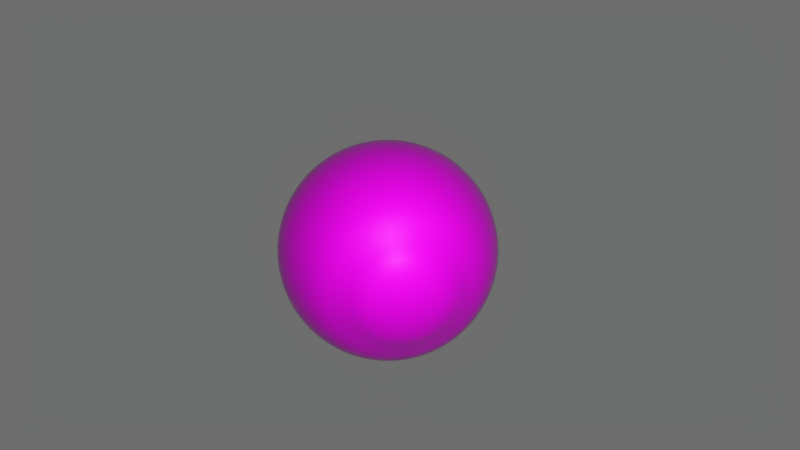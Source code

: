 # Source: eye-photoshopsupply.blend  (saved by Blender 2.79.0; exported with 4.5.12 LTS)
import bpy
from mathutils import Matrix  # noqa: F401  (used for matrix-valued properties, if any)

bpy.ops.wm.read_factory_settings(use_empty=True)
scene = bpy.context.scene
scene.name = 'Scene'

# ---- collections
col_collection_1 = bpy.data.collections.new('Collection 1'); scene.collection.children.link(col_collection_1)

# ---- images (referenced by path relative to the original .blend; pixels are not part of the script)
import os
ASSET_DIR = os.environ.get("B2B_ASSET_DIR", "")  # directory of the original .blend (textures are referenced by path, not embedded)
HERE = os.path.dirname(os.path.abspath(__file__))  # packed textures are extracted next to this script under _unpacked/

def load_image(name, relpath, width, height, colorspace="sRGB"):
    """Load a texture the original file referenced (path relative to the .blend, or extracted next to this script)."""
    p = next((c for c in (os.path.join(HERE, relpath), os.path.join(ASSET_DIR, relpath)) if relpath and os.path.exists(c)), "")
    if p:
        img = bpy.data.images.load(p, check_existing=True)
        img.name = name
    else:  # same state as the original file: an image datablock whose file is absent (Cycles renders it pink)
        img = bpy.data.images.new(name, width, height)
        img.source = "FILE"
        img.filepath = "//" + (relpath or name)
    img.colorspace_settings.name = colorspace
    return img
img_cartoon_eye_texture_free_jpg = load_image('cartoon-eye-texture-free.jpg', 'cartoon-eye-texture-free.jpg', 1024, 1024, 'sRGB')

# ---- materials (node trees are filled in below, after node groups)
mat_material_001 = bpy.data.materials.new('Material.001')
mat_material_001.alpha_threshold = 0.0
mat_material_001.roughness = 0.5

# ---- material node trees
mat_material_001.use_nodes = True; mat_material_001.node_tree.nodes.clear()
_N = mat_material_001.node_tree.nodes; _L = mat_material_001.node_tree.links
n0 = _N.new('ShaderNodeTexImage'); n0.name = 'Image Texture'; n0.location = (-180, 300)
n0.width = 140
n0.image = img_cartoon_eye_texture_free_jpg
n1 = _N.new('ShaderNodeOutputMaterial'); n1.name = 'Material Output'; n1.location = (577, 313)
n2 = _N.new('ShaderNodeBsdfDiffuse'); n2.name = 'Diffuse BSDF'; n2.location = (71, 319)
n3 = _N.new('ShaderNodeFresnel'); n3.name = 'Fresnel'; n3.location = (145, 436)
n3.inputs[0].default_value = 1.25
n4 = _N.new('ShaderNodeBsdfAnisotropic'); n4.name = 'Glossy BSDF'; n4.location = (109, 153)
n4.distribution = 'GGX'
n4.inputs[1].default_value = 0.4472
n5 = _N.new('ShaderNodeMixShader'); n5.name = 'Mix Shader'; n5.location = (366, 275)
_L.new(n0.outputs[0], n2.inputs[0])
_L.new(n3.outputs[0], n5.inputs[0])
_L.new(n2.outputs[0], n5.inputs[1])
_L.new(n4.outputs[0], n5.inputs[2])
_L.new(n5.outputs[0], n1.inputs[0])
n1.is_active_output = True

# ---- world
world_world = bpy.data.worlds.new('World'); scene.world = world_world
world_world.color = (0.05088, 0.05088, 0.05088)
world_world.use_sun_shadow = False
world_world.sun_shadow_jitter_overblur = 0.0
world_world.cycles.sampling_method = 'MANUAL'

# ---- cameras
cam_camera = bpy.data.cameras.new('Camera')
cam_camera.clip_end = 100.0
cam_camera.lens = 35.0
cam_camera.sensor_width = 32.0
cam_camera.sensor_height = 18.0
cam_camera.ortho_scale = 7.314
cam_camera.dof.focus_distance = 0.0

# ---- lights
light_lamp = bpy.data.lights.new('Lamp', 'POINT')
light_lamp.transmission_factor = 0.0
light_lamp.cutoff_distance = 30.0
light_lamp.energy = 100.0
light_lamp.shadow_buffer_clip_start = 1.001
light_lamp.shadow_soft_size = 0.307
light_lamp.shadow_maximum_resolution = 0.006
light_lamp.use_absolute_resolution = True

# ---- meshes
me_sphere = bpy.data.meshes.new('Sphere')
me_sphere.from_pydata([(0.0, 0.1951, 0.9808), (0.0, 0.3827, 0.9239), (-8.543e-06, 0.5029, 0.8243), (0.0, 0.7071, 0.7071), (0.0, 0.8315, 0.5556), (0.0, 0.9239, 0.3827), (0.0, 0.9808, 0.1951), (0.0, 1.0, 7.55e-08), (0.0, 0.9808, -0.1951), (0.0, 0.5556, -0.8315), (0.03806, 0.1913, 0.9808), (0.07466, 0.3753, 0.9239), (0.09813, 0.4932, 0.8243), (0.1379, 0.6935, 0.7071), (0.1622, 0.8155, 0.5556), (0.1802, 0.9061, 0.3827), (0.1913, 0.9619, 0.1951), (0.1951, 0.9808, 7.55e-08), (0.1913, 0.9619, -0.1951), (0.1802, 0.9061, -0.3827), (0.1622, 0.8155, -0.5556), (0.1379, 0.6935, -0.7071), (0.1084, 0.5449, -0.8315), (0.07466, 0.3753, -0.9239), (0.03806, 0.1913, -0.9808), (0.07466, 0.1802, 0.9808), (0.1464, 0.3536, 0.9239), (0.1925, 0.4646, 0.8243), (0.2706, 0.6533, 0.7071), (0.3182, 0.7682, 0.5556), (0.3536, 0.8536, 0.3827), (0.3753, 0.9061, 0.1951), (0.3827, 0.9239, 7.55e-08), (0.3753, 0.9061, -0.1951), (0.3536, 0.8536, -0.3827), (0.3182, 0.7682, -0.5556), (0.2706, 0.6533, -0.7071), (0.2126, 0.5133, -0.8315), (0.1464, 0.3536, -0.9239), (0.07466, 0.1802, -0.9808), (0.1084, 0.1622, 0.9808), (0.2126, 0.3182, 0.9239), (0.2795, 0.4181, 0.8243), (0.3928, 0.5879, 0.7071), (0.4619, 0.6913, 0.5556), (0.5133, 0.7682, 0.3827), (0.5449, 0.8155, 0.1951), (0.5556, 0.8315, 7.55e-08), (0.5449, 0.8155, -0.1951), (0.5133, 0.7682, -0.3827), (0.4619, 0.6913, -0.5556), (0.3928, 0.5879, -0.7071), (0.3087, 0.4619, -0.8315), (0.2126, 0.3182, -0.9239), (0.1084, 0.1622, -0.9808), (0.1379, 0.1379, 0.9808), (0.2706, 0.2706, 0.9239), (0.3557, 0.3556, 0.8243), (0.5, 0.5, 0.7071), (0.5879, 0.5879, 0.5556), (0.6533, 0.6533, 0.3827), (0.6935, 0.6935, 0.1951), (0.7071, 0.7071, 7.55e-08), (0.6935, 0.6935, -0.1951), (0.6533, 0.6533, -0.3827), (0.5879, 0.5879, -0.5556), (0.5, 0.5, -0.7071), (0.3928, 0.3928, -0.8315), (0.2706, 0.2706, -0.9239), (0.1379, 0.1379, -0.9808), (0.1622, 0.1084, 0.9808), (0.3182, 0.2126, 0.9239), (0.4183, 0.2793, 0.8243), (0.5879, 0.3928, 0.7071), (0.6913, 0.4619, 0.5556), (0.7682, 0.5133, 0.3827), (0.8155, 0.5449, 0.1951), (0.8315, 0.5556, 7.55e-08), (0.8155, 0.5449, -0.1951), (0.7682, 0.5133, -0.3827), (0.6913, 0.4619, -0.5556), (0.5879, 0.3928, -0.7071), (0.4619, 0.3087, -0.8315), (0.3182, 0.2126, -0.9239), (0.1622, 0.1084, -0.9808), (0.1802, 0.07466, 0.9808), (0.3536, 0.1464, 0.9239), (0.4647, 0.1924, 0.8243), (0.6533, 0.2706, 0.7071), (0.7682, 0.3182, 0.5556), (0.8536, 0.3536, 0.3827), (0.9061, 0.3753, 0.1951), (0.9239, 0.3827, 7.55e-08), (0.9061, 0.3753, -0.1951), (0.8536, 0.3536, -0.3827), (0.7682, 0.3182, -0.5556), (0.6533, 0.2706, -0.7071), (0.5133, 0.2126, -0.8315), (0.3536, 0.1464, -0.9239), (0.1802, 0.07466, -0.9808), (0.1913, 0.03806, 0.9808), (0.3753, 0.07466, 0.9239), (0.4934, 0.09799, 0.8243), (0.6935, 0.1379, 0.7071), (0.8155, 0.1622, 0.5556), (0.9061, 0.1802, 0.3827), (0.9619, 0.1913, 0.1951), (0.9808, 0.1951, 7.55e-08), (0.9619, 0.1913, -0.1951), (0.9061, 0.1802, -0.3827), (0.8155, 0.1622, -0.5556), (0.6935, 0.1379, -0.7071), (0.5449, 0.1084, -0.8315), (0.3753, 0.07466, -0.9239), (0.1913, 0.03806, -0.9808), (0.1951, -3.266e-07, 0.9808), (0.3827, -3.192e-07, 0.9239), (0.503, -0.0001545, 0.8243), (0.7071, -3.192e-07, 0.7071), (0.8315, -3.341e-07, 0.5556), (0.9239, -2.745e-07, 0.3827), (0.9808, -3.937e-07, 0.1951), (1.0, -3.788e-07, 7.55e-08), (0.9808, -3.937e-07, -0.1951), (0.9239, -2.298e-07, -0.3827), (0.8315, -3.341e-07, -0.5556), (0.7071, -3.192e-07, -0.7071), (0.5556, -3.415e-07, -0.8315), (0.3827, -3.043e-07, -0.9239), (0.1951, -3.08e-07, -0.9808), (0.1913, -0.03806, 0.9808), (0.3753, -0.07466, 0.9239), (0.4934, -0.09829, 0.8243), (0.6935, -0.138, 0.7071), (0.8155, -0.1622, 0.5556), (0.9061, -0.1802, 0.3827), (0.9619, -0.1913, 0.1951), (0.9808, -0.1951, 7.55e-08), (0.9619, -0.1913, -0.1951), (0.9061, -0.1802, -0.3827), (0.8155, -0.1622, -0.5556), (0.6935, -0.138, -0.7071), (0.5449, -0.1084, -0.8315), (0.3753, -0.07466, -0.9239), (0.1913, -0.03806, -0.9808), (0.1802, -0.07466, 0.9808), (0.3536, -0.1464, 0.9239), (0.4647, -0.1927, 0.8243), (0.6533, -0.2706, 0.7071), (0.7682, -0.3182, 0.5556), (0.8536, -0.3536, 0.3827), (0.9061, -0.3753, 0.1951), (0.9239, -0.3827, 7.55e-08), (0.9061, -0.3753, -0.1951), (0.8536, -0.3536, -0.3827), (0.7682, -0.3182, -0.5556), (0.6533, -0.2706, -0.7071), (0.5133, -0.2126, -0.8315), (0.3536, -0.1464, -0.9239), (0.1802, -0.07466, -0.9808), (0.1622, -0.1084, 0.9808), (0.3182, -0.2126, 0.9239), (0.4183, -0.2796, 0.8243), (0.5879, -0.3928, 0.7071), (0.6913, -0.4619, 0.5556), (0.7682, -0.5133, 0.3827), (0.8155, -0.5449, 0.1951), (0.8315, -0.5556, 7.55e-08), (0.8155, -0.5449, -0.1951), (0.7682, -0.5133, -0.3827), (0.6913, -0.4619, -0.5556), (0.5879, -0.3928, -0.7071), (0.4619, -0.3087, -0.8315), (0.3182, -0.2126, -0.9239), (0.1622, -0.1084, -0.9808), (0.1379, -0.138, 0.9808), (0.2706, -0.2706, 0.9239), (0.3557, -0.3559, 0.8243), (0.5, -0.5, 0.7071), (0.5879, -0.5879, 0.5556), (0.6533, -0.6533, 0.3827), (0.6935, -0.6935, 0.1951), (0.7071, -0.7071, 7.55e-08), (0.6935, -0.6935, -0.1951), (0.6533, -0.6533, -0.3827), (0.5879, -0.5879, -0.5556), (0.5, -0.5, -0.7071), (0.3928, -0.3928, -0.8315), (0.2706, -0.2706, -0.9239), (0.1379, -0.138, -0.9808), (0.1084, -0.1622, 0.9808), (0.2126, -0.3182, 0.9239), (0.2795, -0.4184, 0.8243), (0.3928, -0.5879, 0.7071), (0.4619, -0.6913, 0.5556), (0.5133, -0.7682, 0.3827), (0.5449, -0.8155, 0.1951), (0.5556, -0.8315, 7.55e-08), (0.5449, -0.8155, -0.1951), (0.5133, -0.7682, -0.3827), (0.4619, -0.6913, -0.5556), (0.3928, -0.5879, -0.7071), (0.3087, -0.4619, -0.8315), (0.2126, -0.3182, -0.9239), (0.1084, -0.1622, -0.9808), (0.0, -3.258e-07, -1.0), (0.07466, -0.1802, 0.9808), (0.1464, -0.3536, 0.9239), (0.1925, -0.4649, 0.8243), (0.2706, -0.6533, 0.7071), (0.3182, -0.7682, 0.5556), (0.3536, -0.8536, 0.3827), (0.3753, -0.9061, 0.1951), (0.3827, -0.9239, 7.55e-08), (0.3753, -0.9061, -0.1951), (0.3536, -0.8536, -0.3827), (0.3182, -0.7682, -0.5556), (0.2706, -0.6533, -0.7071), (0.2126, -0.5133, -0.8315), (0.1464, -0.3536, -0.9239), (0.07466, -0.1802, -0.9808), (0.03806, -0.1913, 0.9808), (0.07466, -0.3753, 0.9239), (0.09813, -0.4935, 0.8243), (0.1379, -0.6935, 0.7071), (0.1622, -0.8155, 0.5556), (0.1802, -0.9061, 0.3827), (0.1913, -0.9619, 0.1951), (0.1951, -0.9808, 7.55e-08), (0.1913, -0.9619, -0.1951), (0.1802, -0.9061, -0.3827), (0.1622, -0.8155, -0.5556), (0.1379, -0.6935, -0.7071), (0.1084, -0.5449, -0.8315), (0.07466, -0.3753, -0.9239), (0.03806, -0.1913, -0.9808), (-7.212e-09, -0.1951, 0.9808), (4.122e-08, -0.3827, 0.9239), (-8.511e-06, -0.5032, 0.8243), (-2.584e-08, -0.7071, 0.7071), (-8.544e-08, -0.8315, 0.5556), (6.357e-08, -0.9239, 0.3827), (-8.544e-08, -0.9808, 0.1951), (-1.003e-07, -1.0, 7.55e-08), (-8.544e-08, -0.9808, -0.1951), (6.357e-08, -0.9239, -0.3827), (-8.544e-08, -0.8315, -0.5556), (-2.584e-08, -0.7071, -0.7071), (-1.094e-08, -0.5556, -0.8315), (3.964e-09, -0.3827, -0.9239), (3.964e-09, -0.1951, -0.9808), (-0.03806, -0.1913, 0.9808), (-0.07466, -0.3753, 0.9239), (-0.09815, -0.4935, 0.8243), (-0.1379, -0.6935, 0.7071), (-0.1622, -0.8155, 0.5556), (-0.1802, -0.9061, 0.3827), (-0.1913, -0.9619, 0.1951), (-0.1951, -0.9808, 7.55e-08), (-0.1913, -0.9619, -0.1951), (-0.1802, -0.9061, -0.3827), (-0.1622, -0.8155, -0.5556), (-0.1379, -0.6935, -0.7071), (-0.1084, -0.5449, -0.8315), (-0.07466, -0.3753, -0.9239), (-0.03806, -0.1913, -0.9808), (-0.07466, -0.1802, 0.9808), (-0.1464, -0.3536, 0.9239), (-0.1925, -0.4649, 0.8243), (-0.2706, -0.6533, 0.7071), (-0.3182, -0.7682, 0.5556), (-0.3536, -0.8536, 0.3827), (-0.3753, -0.9061, 0.1951), (-0.3827, -0.9239, 7.55e-08), (-0.3753, -0.9061, -0.1951), (-0.3536, -0.8536, -0.3827), (-0.3182, -0.7682, -0.5556), (-0.2706, -0.6533, -0.7071), (-0.2126, -0.5133, -0.8315), (-0.1464, -0.3536, -0.9239), (-0.07466, -0.1802, -0.9808), (-0.1084, -0.1622, 0.9808), (-0.2126, -0.3182, 0.9239), (-0.2795, -0.4184, 0.8243), (-0.3928, -0.5879, 0.7071), (-0.4619, -0.6913, 0.5556), (-0.5133, -0.7682, 0.3827), (-0.5449, -0.8155, 0.1951), (-0.5556, -0.8315, 7.55e-08), (-0.5449, -0.8155, -0.1951), (-0.5133, -0.7682, -0.3827), (-0.4619, -0.6913, -0.5556), (-0.3928, -0.5879, -0.7071), (-0.3087, -0.4619, -0.8315), (-0.2126, -0.3182, -0.9239), (-0.1084, -0.1622, -0.9808), (-2.304e-07, -5.562e-07, 1.0), (-0.1379, -0.138, 0.9808), (-0.2706, -0.2706, 0.9239), (-0.3557, -0.3559, 0.8243), (-0.5, -0.5, 0.7071), (-0.5879, -0.5879, 0.5556), (-0.6533, -0.6533, 0.3827), (-0.6935, -0.6935, 0.1951), (-0.7071, -0.7071, 7.55e-08), (-0.6935, -0.6935, -0.1951), (-0.6533, -0.6533, -0.3827), (-0.5879, -0.5879, -0.5556), (-0.5, -0.5, -0.7071), (-0.3928, -0.3928, -0.8315), (-0.2706, -0.2706, -0.9239), (-0.1379, -0.1379, -0.9808), (-0.1622, -0.1084, 0.9808), (-0.3182, -0.2126, 0.9239), (-0.4183, -0.2796, 0.8243), (-0.5879, -0.3928, 0.7071), (-0.6913, -0.4619, 0.5556), (-0.7682, -0.5133, 0.3827), (-0.8155, -0.5449, 0.1951), (-0.8315, -0.5556, 7.55e-08), (-0.8155, -0.5449, -0.1951), (-0.7682, -0.5133, -0.3827), (-0.6913, -0.4619, -0.5556), (-0.5879, -0.3928, -0.7071), (-0.4619, -0.3087, -0.8315), (-0.3182, -0.2126, -0.9239), (-0.1622, -0.1084, -0.9808), (-0.1802, -0.07466, 0.9808), (-0.3536, -0.1464, 0.9239), (-0.4648, -0.1927, 0.8243), (-0.6533, -0.2706, 0.7071), (-0.7682, -0.3182, 0.5556), (-0.8536, -0.3536, 0.3827), (-0.9061, -0.3753, 0.1951), (-0.9239, -0.3827, 7.55e-08), (-0.9061, -0.3753, -0.1951), (-0.8536, -0.3536, -0.3827), (-0.7682, -0.3182, -0.5556), (-0.6533, -0.2706, -0.7071), (-0.5133, -0.2126, -0.8315), (-0.3536, -0.1464, -0.9239), (-0.1802, -0.07466, -0.9808), (-0.1913, -0.03806, 0.9808), (-0.3753, -0.07466, 0.9239), (-0.4934, -0.09829, 0.8243), (-0.6935, -0.1379, 0.7071), (-0.8155, -0.1622, 0.5556), (-0.9061, -0.1802, 0.3827), (-0.9619, -0.1913, 0.1951), (-0.9808, -0.1951, 7.55e-08), (-0.9619, -0.1913, -0.1951), (-0.9061, -0.1802, -0.3827), (-0.8155, -0.1622, -0.5556), (-0.6935, -0.1379, -0.7071), (-0.5449, -0.1084, -0.8315), (-0.3753, -0.07466, -0.9239), (-0.1913, -0.03806, -0.9808), (-0.1951, -3.117e-07, 0.9808), (-0.3827, -2.819e-07, 0.9239), (-0.5031, -0.0001545, 0.8243), (-0.7071, -1.851e-07, 0.7071), (-0.8315, -1.404e-07, 0.5556), (-0.9239, -3.192e-07, 0.3827), (-0.9808, -9.567e-08, 0.1951), (-1.0, -1.404e-07, 7.55e-08), (-0.9808, -9.567e-08, -0.1951), (-0.9239, -3.192e-07, -0.3827), (-0.8315, -1.404e-07, -0.5556), (-0.7071, -1.851e-07, -0.7071), (-0.5556, -2.596e-07, -0.8315), (-0.3827, -2.521e-07, -0.9239), (-0.1951, -3.155e-07, -0.9808), (-0.1913, 0.03806, 0.9808), (-0.3753, 0.07466, 0.9239), (-0.4934, 0.09799, 0.8243), (-0.6935, 0.1379, 0.7071), (-0.8155, 0.1622, 0.5556), (-0.9061, 0.1802, 0.3827), (-0.9619, 0.1913, 0.1951), (-0.9808, 0.1951, 7.55e-08), (-0.9619, 0.1913, -0.1951), (-0.9061, 0.1802, -0.3827), (-0.8155, 0.1622, -0.5556), (-0.6935, 0.1379, -0.7071), (-0.5449, 0.1084, -0.8315), (-0.3753, 0.07466, -0.9239), (-0.1913, 0.03806, -0.9808), (-0.1802, 0.07466, 0.9808), (-0.3536, 0.1464, 0.9239), (-0.4648, 0.1924, 0.8243), (-0.6533, 0.2706, 0.7071), (-0.7682, 0.3182, 0.5556), (-0.8536, 0.3536, 0.3827), (-0.9061, 0.3753, 0.1951), (-0.9239, 0.3827, 7.55e-08), (-0.9061, 0.3753, -0.1951), (-0.8536, 0.3536, -0.3827), (-0.7682, 0.3182, -0.5556), (-0.6533, 0.2706, -0.7071), (-0.5133, 0.2126, -0.8315), (-0.3536, 0.1464, -0.9239), (-0.1802, 0.07466, -0.9808), (-0.1622, 0.1084, 0.9808), (-0.3182, 0.2126, 0.9239), (-0.4183, 0.2793, 0.8243), (-0.5879, 0.3928, 0.7071), (-0.6913, 0.4619, 0.5556), (-0.7682, 0.5133, 0.3827), (-0.8155, 0.5449, 0.1951), (-0.8315, 0.5556, 7.55e-08), (-0.8155, 0.5449, -0.1951), (-0.7682, 0.5133, -0.3827), (-0.6913, 0.4619, -0.5556), (-0.5879, 0.3928, -0.7071), (-0.4619, 0.3087, -0.8315), (-0.3182, 0.2126, -0.9239), (-0.1622, 0.1084, -0.9808), (-0.1379, 0.1379, 0.9808), (-0.2706, 0.2706, 0.9239), (-0.3557, 0.3556, 0.8243), (-0.5, 0.5, 0.7071), (-0.5879, 0.5879, 0.5556), (-0.6533, 0.6533, 0.3827), (-0.6935, 0.6935, 0.1951), (-0.7071, 0.7071, 7.55e-08), (-0.6935, 0.6935, -0.1951), (-0.6533, 0.6533, -0.3827), (-0.5879, 0.5879, -0.5556), (-0.5, 0.5, -0.7071), (-0.3928, 0.3928, -0.8315), (-0.2706, 0.2706, -0.9239), (-0.1379, 0.1379, -0.9808), (-0.1084, 0.1622, 0.9808), (-0.2126, 0.3182, 0.9239), (-0.2795, 0.4181, 0.8243), (-0.3928, 0.5879, 0.7071), (-0.4619, 0.6913, 0.5556), (-0.5133, 0.7682, 0.3827), (-0.5449, 0.8155, 0.1951), (-0.5556, 0.8315, 7.55e-08), (-0.5449, 0.8155, -0.1951), (-0.5133, 0.7682, -0.3827), (-0.4619, 0.6913, -0.5556), (-0.3928, 0.5879, -0.7071), (-0.3087, 0.4619, -0.8315), (-0.2126, 0.3182, -0.9239), (-0.1084, 0.1622, -0.9808), (-0.07466, 0.1802, 0.9808), (-0.1464, 0.3536, 0.9239), (-0.1925, 0.4646, 0.8243), (-0.2706, 0.6533, 0.7071), (-0.3182, 0.7682, 0.5556), (-0.3536, 0.8536, 0.3827), (-0.3753, 0.9061, 0.1951), (-0.3827, 0.9239, 7.55e-08), (-0.3753, 0.9061, -0.1951), (-0.3536, 0.8536, -0.3827), (-0.3182, 0.7682, -0.5556), (-0.2706, 0.6533, -0.7071), (-0.2126, 0.5133, -0.8315), (-0.1464, 0.3536, -0.9239), (-0.07466, 0.1802, -0.9808), (-0.03806, 0.1913, 0.9808), (-0.07466, 0.3753, 0.9239), (-0.09815, 0.4932, 0.8243), (-0.1379, 0.6935, 0.7071), (-0.1622, 0.8155, 0.5556), (-0.1802, 0.9061, 0.3827), (-0.1913, 0.9619, 0.1951), (-0.1951, 0.9808, 7.55e-08), (-0.1913, 0.9619, -0.1951), (-0.1802, 0.9061, -0.3827), (-0.1622, 0.8155, -0.5556), (-0.1379, 0.6935, -0.7071), (-0.1084, 0.5449, -0.8315), (-0.07466, 0.3753, -0.9239), (-0.03806, 0.1913, -0.9808), (6.357e-08, 0.9239, -0.3827), (2.722e-07, 0.8315, -0.5556), (1.53e-07, 0.7071, -0.7071), (7.847e-08, 0.3827, -0.9239), (1.514e-08, 0.1951, -0.9808)], [], [(9, 479, 21, 22), (5, 4, 14, 15), (480, 9, 22, 23), (6, 5, 15, 16), (481, 480, 23, 24), (7, 6, 16, 17), (0, 296, 10), (205, 481, 24), (8, 7, 17, 18), (1, 0, 10, 11), (477, 8, 18, 19), (2, 1, 11, 12), (478, 477, 19, 20), (3, 2, 12, 13), (479, 478, 20, 21), (4, 3, 13, 14), (13, 12, 27, 28), (21, 20, 35, 36), (14, 13, 28, 29), (22, 21, 36, 37), (15, 14, 29, 30), (23, 22, 37, 38), (16, 15, 30, 31), (24, 23, 38, 39), (17, 16, 31, 32), (10, 296, 25), (205, 24, 39), (18, 17, 32, 33), (11, 10, 25, 26), (19, 18, 33, 34), (12, 11, 26, 27), (20, 19, 34, 35), (32, 31, 46, 47), (25, 296, 40), (205, 39, 54), (33, 32, 47, 48), (26, 25, 40, 41), (34, 33, 48, 49), (27, 26, 41, 42), (35, 34, 49, 50), (28, 27, 42, 43), (36, 35, 50, 51), (29, 28, 43, 44), (37, 36, 51, 52), (30, 29, 44, 45), (38, 37, 52, 53), (31, 30, 45, 46), (39, 38, 53, 54), (51, 50, 65, 66), (44, 43, 58, 59), (52, 51, 66, 67), (45, 44, 59, 60), (53, 52, 67, 68), (46, 45, 60, 61), (54, 53, 68, 69), (47, 46, 61, 62), (40, 296, 55), (205, 54, 69), (48, 47, 62, 63), (41, 40, 55, 56), (49, 48, 63, 64), (42, 41, 56, 57), (50, 49, 64, 65), (43, 42, 57, 58), (205, 69, 84), (63, 62, 77, 78), (56, 55, 70, 71), (64, 63, 78, 79), (57, 56, 71, 72), (65, 64, 79, 80), (58, 57, 72, 73), (66, 65, 80, 81), (59, 58, 73, 74), (67, 66, 81, 82), (60, 59, 74, 75), (68, 67, 82, 83), (61, 60, 75, 76), (69, 68, 83, 84), (62, 61, 76, 77), (55, 296, 70), (82, 81, 96, 97), (75, 74, 89, 90), (83, 82, 97, 98), (76, 75, 90, 91), (84, 83, 98, 99), (77, 76, 91, 92), (70, 296, 85), (205, 84, 99), (78, 77, 92, 93), (71, 70, 85, 86), (79, 78, 93, 94), (72, 71, 86, 87), (80, 79, 94, 95), (73, 72, 87, 88), (81, 80, 95, 96), (74, 73, 88, 89), (86, 85, 100, 101), (94, 93, 108, 109), (87, 86, 101, 102), (95, 94, 109, 110), (88, 87, 102, 103), (96, 95, 110, 111), (89, 88, 103, 104), (97, 96, 111, 112), (90, 89, 104, 105), (98, 97, 112, 113), (91, 90, 105, 106), (99, 98, 113, 114), (92, 91, 106, 107), (85, 296, 100), (205, 99, 114), (93, 92, 107, 108), (105, 104, 119, 120), (113, 112, 127, 128), (106, 105, 120, 121), (114, 113, 128, 129), (107, 106, 121, 122), (100, 296, 115), (205, 114, 129), (108, 107, 122, 123), (101, 100, 115, 116), (109, 108, 123, 124), (102, 101, 116, 117), (110, 109, 124, 125), (103, 102, 117, 118), (111, 110, 125, 126), (104, 103, 118, 119), (112, 111, 126, 127), (124, 123, 138, 139), (117, 116, 131, 132), (125, 124, 139, 140), (118, 117, 132, 133), (126, 125, 140, 141), (119, 118, 133, 134), (127, 126, 141, 142), (120, 119, 134, 135), (128, 127, 142, 143), (121, 120, 135, 136), (129, 128, 143, 144), (122, 121, 136, 137), (115, 296, 130), (205, 129, 144), (123, 122, 137, 138), (116, 115, 130, 131), (143, 142, 157, 158), (136, 135, 150, 151), (144, 143, 158, 159), (137, 136, 151, 152), (130, 296, 145), (205, 144, 159), (138, 137, 152, 153), (131, 130, 145, 146), (139, 138, 153, 154), (132, 131, 146, 147), (140, 139, 154, 155), (133, 132, 147, 148), (141, 140, 155, 156), (134, 133, 148, 149), (142, 141, 156, 157), (135, 134, 149, 150), (147, 146, 161, 162), (155, 154, 169, 170), (148, 147, 162, 163), (156, 155, 170, 171), (149, 148, 163, 164), (157, 156, 171, 172), (150, 149, 164, 165), (158, 157, 172, 173), (151, 150, 165, 166), (159, 158, 173, 174), (152, 151, 166, 167), (145, 296, 160), (205, 159, 174), (153, 152, 167, 168), (146, 145, 160, 161), (154, 153, 168, 169), (166, 165, 180, 181), (174, 173, 188, 189), (167, 166, 181, 182), (160, 296, 175), (205, 174, 189), (168, 167, 182, 183), (161, 160, 175, 176), (169, 168, 183, 184), (162, 161, 176, 177), (170, 169, 184, 185), (163, 162, 177, 178), (171, 170, 185, 186), (164, 163, 178, 179), (172, 171, 186, 187), (165, 164, 179, 180), (173, 172, 187, 188), (185, 184, 199, 200), (178, 177, 192, 193), (186, 185, 200, 201), (179, 178, 193, 194), (187, 186, 201, 202), (180, 179, 194, 195), (188, 187, 202, 203), (181, 180, 195, 196), (189, 188, 203, 204), (182, 181, 196, 197), (175, 296, 190), (205, 189, 204), (183, 182, 197, 198), (176, 175, 190, 191), (184, 183, 198, 199), (177, 176, 191, 192), (204, 203, 219, 220), (197, 196, 212, 213), (190, 296, 206), (205, 204, 220), (198, 197, 213, 214), (191, 190, 206, 207), (199, 198, 214, 215), (192, 191, 207, 208), (200, 199, 215, 216), (193, 192, 208, 209), (201, 200, 216, 217), (194, 193, 209, 210), (202, 201, 217, 218), (195, 194, 210, 211), (203, 202, 218, 219), (196, 195, 211, 212), (217, 216, 231, 232), (210, 209, 224, 225), (218, 217, 232, 233), (211, 210, 225, 226), (219, 218, 233, 234), (212, 211, 226, 227), (220, 219, 234, 235), (213, 212, 227, 228), (206, 296, 221), (205, 220, 235), (214, 213, 228, 229), (207, 206, 221, 222), (215, 214, 229, 230), (208, 207, 222, 223), (216, 215, 230, 231), (209, 208, 223, 224), (221, 296, 236), (205, 235, 250), (229, 228, 243, 244), (222, 221, 236, 237), (230, 229, 244, 245), (223, 222, 237, 238), (231, 230, 245, 246), (224, 223, 238, 239), (232, 231, 246, 247), (225, 224, 239, 240), (233, 232, 247, 248), (226, 225, 240, 241), (234, 233, 248, 249), (227, 226, 241, 242), (235, 234, 249, 250), (228, 227, 242, 243), (240, 239, 254, 255), (248, 247, 262, 263), (241, 240, 255, 256), (249, 248, 263, 264), (242, 241, 256, 257), (250, 249, 264, 265), (243, 242, 257, 258), (236, 296, 251), (205, 250, 265), (244, 243, 258, 259), (237, 236, 251, 252), (245, 244, 259, 260), (238, 237, 252, 253), (246, 245, 260, 261), (239, 238, 253, 254), (247, 246, 261, 262), (259, 258, 273, 274), (252, 251, 266, 267), (260, 259, 274, 275), (253, 252, 267, 268), (261, 260, 275, 276), (254, 253, 268, 269), (262, 261, 276, 277), (255, 254, 269, 270), (263, 262, 277, 278), (256, 255, 270, 271), (264, 263, 278, 279), (257, 256, 271, 272), (265, 264, 279, 280), (258, 257, 272, 273), (251, 296, 266), (205, 265, 280), (278, 277, 292, 293), (271, 270, 285, 286), (279, 278, 293, 294), (272, 271, 286, 287), (280, 279, 294, 295), (273, 272, 287, 288), (266, 296, 281), (205, 280, 295), (274, 273, 288, 289), (267, 266, 281, 282), (275, 274, 289, 290), (268, 267, 282, 283), (276, 275, 290, 291), (269, 268, 283, 284), (277, 276, 291, 292), (270, 269, 284, 285), (282, 281, 297, 298), (290, 289, 305, 306), (283, 282, 298, 299), (291, 290, 306, 307), (284, 283, 299, 300), (292, 291, 307, 308), (285, 284, 300, 301), (293, 292, 308, 309), (286, 285, 301, 302), (294, 293, 309, 310), (287, 286, 302, 303), (295, 294, 310, 311), (288, 287, 303, 304), (281, 296, 297), (205, 295, 311), (289, 288, 304, 305), (302, 301, 316, 317), (310, 309, 324, 325), (303, 302, 317, 318), (311, 310, 325, 326), (304, 303, 318, 319), (297, 296, 312), (205, 311, 326), (305, 304, 319, 320), (298, 297, 312, 313), (306, 305, 320, 321), (299, 298, 313, 314), (307, 306, 321, 322), (300, 299, 314, 315), (308, 307, 322, 323), (301, 300, 315, 316), (309, 308, 323, 324), (321, 320, 335, 336), (314, 313, 328, 329), (322, 321, 336, 337), (315, 314, 329, 330), (323, 322, 337, 338), (316, 315, 330, 331), (324, 323, 338, 339), (317, 316, 331, 332), (325, 324, 339, 340), (318, 317, 332, 333), (326, 325, 340, 341), (319, 318, 333, 334), (312, 296, 327), (205, 326, 341), (320, 319, 334, 335), (313, 312, 327, 328), (340, 339, 354, 355), (333, 332, 347, 348), (341, 340, 355, 356), (334, 333, 348, 349), (327, 296, 342), (205, 341, 356), (335, 334, 349, 350), (328, 327, 342, 343), (336, 335, 350, 351), (329, 328, 343, 344), (337, 336, 351, 352), (330, 329, 344, 345), (338, 337, 352, 353), (331, 330, 345, 346), (339, 338, 353, 354), (332, 331, 346, 347), (352, 351, 366, 367), (345, 344, 359, 360), (353, 352, 367, 368), (346, 345, 360, 361), (354, 353, 368, 369), (347, 346, 361, 362), (355, 354, 369, 370), (348, 347, 362, 363), (356, 355, 370, 371), (349, 348, 363, 364), (342, 296, 357), (205, 356, 371), (350, 349, 364, 365), (343, 342, 357, 358), (351, 350, 365, 366), (344, 343, 358, 359), (371, 370, 385, 386), (364, 363, 378, 379), (357, 296, 372), (205, 371, 386), (365, 364, 379, 380), (358, 357, 372, 373), (366, 365, 380, 381), (359, 358, 373, 374), (367, 366, 381, 382), (360, 359, 374, 375), (368, 367, 382, 383), (361, 360, 375, 376), (369, 368, 383, 384), (362, 361, 376, 377), (370, 369, 384, 385), (363, 362, 377, 378), (375, 374, 389, 390), (383, 382, 397, 398), (376, 375, 390, 391), (384, 383, 398, 399), (377, 376, 391, 392), (385, 384, 399, 400), (378, 377, 392, 393), (386, 385, 400, 401), (379, 378, 393, 394), (372, 296, 387), (205, 386, 401), (380, 379, 394, 395), (373, 372, 387, 388), (381, 380, 395, 396), (374, 373, 388, 389), (382, 381, 396, 397), (394, 393, 408, 409), (387, 296, 402), (205, 401, 416), (395, 394, 409, 410), (388, 387, 402, 403), (396, 395, 410, 411), (389, 388, 403, 404), (397, 396, 411, 412), (390, 389, 404, 405), (398, 397, 412, 413), (391, 390, 405, 406), (399, 398, 413, 414), (392, 391, 406, 407), (400, 399, 414, 415), (393, 392, 407, 408), (401, 400, 415, 416), (413, 412, 427, 428), (406, 405, 420, 421), (414, 413, 428, 429), (407, 406, 421, 422), (415, 414, 429, 430), (408, 407, 422, 423), (416, 415, 430, 431), (409, 408, 423, 424), (402, 296, 417), (205, 416, 431), (410, 409, 424, 425), (403, 402, 417, 418), (411, 410, 425, 426), (404, 403, 418, 419), (412, 411, 426, 427), (405, 404, 419, 420), (417, 296, 432), (205, 431, 446), (425, 424, 439, 440), (418, 417, 432, 433), (426, 425, 440, 441), (419, 418, 433, 434), (427, 426, 441, 442), (420, 419, 434, 435), (428, 427, 442, 443), (421, 420, 435, 436), (429, 428, 443, 444), (422, 421, 436, 437), (430, 429, 444, 445), (423, 422, 437, 438), (431, 430, 445, 446), (424, 423, 438, 439), (436, 435, 450, 451), (444, 443, 458, 459), (437, 436, 451, 452), (445, 444, 459, 460), (438, 437, 452, 453), (446, 445, 460, 461), (439, 438, 453, 454), (432, 296, 447), (205, 446, 461), (440, 439, 454, 455), (433, 432, 447, 448), (441, 440, 455, 456), (434, 433, 448, 449), (442, 441, 456, 457), (435, 434, 449, 450), (443, 442, 457, 458), (455, 454, 469, 470), (448, 447, 462, 463), (456, 455, 470, 471), (449, 448, 463, 464), (457, 456, 471, 472), (450, 449, 464, 465), (458, 457, 472, 473), (451, 450, 465, 466), (459, 458, 473, 474), (452, 451, 466, 467), (460, 459, 474, 475), (453, 452, 467, 468), (461, 460, 475, 476), (454, 453, 468, 469), (447, 296, 462), (205, 461, 476), (474, 473, 479, 9), (467, 466, 4, 5), (475, 474, 9, 480), (468, 467, 5, 6), (476, 475, 480, 481), (469, 468, 6, 7), (462, 296, 0), (205, 476, 481), (470, 469, 7, 8), (463, 462, 0, 1), (471, 470, 8, 477), (464, 463, 1, 2), (472, 471, 477, 478), (465, 464, 2, 3), (473, 472, 478, 479), (466, 465, 3, 4)])
me_sphere.polygons.foreach_set('use_smooth', [True] * 512)
_uv = me_sphere.uv_layers.new(name='UVMap')
_uv.uv.foreach_set('vector', [0.8889, 0.2796, 0.9124, 0.336, 0.8628, 0.2604, 0.8413, 0.2344, 0.8343, 0.4, 0.8086, 0.4095, 0.7898, 0.3449, 0.8138, 0.3295, 0.8882, 0.1998, 0.8889, 0.2796, 0.8413, 0.2344, 0.8519, 0.1766, 0.8538, 0.3921, 0.8343, 0.4, 0.8138, 0.3295, 0.8323, 0.3169, 0.8969, 0.1074, 0.8882, 0.1998, 0.8519, 0.1766, 0.8775, 0.09787, 0.8678, 0.3858, 0.8538, 0.3921, 0.8323, 0.3169, 0.8448, 0.3073, 0.6051, 0.4609, 0.5084, 0.484, 0.5992, 0.4405, 0.9906, 0.004568, 0.8969, 0.1074, 0.8775, 0.09787, 0.873, 0.3811, 0.8678, 0.3858, 0.8448, 0.3073, 0.8487, 0.3009, 0.7013, 0.4385, 0.6051, 0.4609, 0.5992, 0.4405, 0.6898, 0.3978, 0.8821, 0.3747, 0.873, 0.3811, 0.8487, 0.3009, 0.8545, 0.2927, 0.7831, 0.4193, 0.7013, 0.4385, 0.6898, 0.3978, 0.7662, 0.3613, 0.8887, 0.3664, 0.8821, 0.3747, 0.8545, 0.2927, 0.8572, 0.2825, 0.7911, 0.4191, 0.7831, 0.4193, 0.7662, 0.3613, 0.7737, 0.3592, 0.9124, 0.336, 0.8887, 0.3664, 0.8572, 0.2825, 0.8628, 0.2604, 0.8086, 0.4095, 0.7911, 0.4191, 0.7737, 0.3592, 0.7898, 0.3449, 0.7737, 0.3592, 0.7662, 0.3613, 0.7395, 0.3082, 0.746, 0.3043, 0.8628, 0.2604, 0.8572, 0.2825, 0.8155, 0.2118, 0.8164, 0.1987, 0.7898, 0.3449, 0.7737, 0.3592, 0.746, 0.3043, 0.7601, 0.2857, 0.8413, 0.2344, 0.8628, 0.2604, 0.8164, 0.1987, 0.8004, 0.1916, 0.8138, 0.3295, 0.7898, 0.3449, 0.7601, 0.2857, 0.7814, 0.2648, 0.8519, 0.1766, 0.8413, 0.2344, 0.8004, 0.1916, 0.8203, 0.1496, 0.8323, 0.3169, 0.8138, 0.3295, 0.7814, 0.2648, 0.7979, 0.2479, 0.8775, 0.09787, 0.8519, 0.1766, 0.8203, 0.1496, 0.8603, 0.08494, 0.8448, 0.3073, 0.8323, 0.3169, 0.7979, 0.2479, 0.8086, 0.2353, 0.5992, 0.4405, 0.5084, 0.484, 0.5898, 0.4218, 0.9906, 0.004568, 0.8775, 0.09787, 0.8603, 0.08494, 0.8487, 0.3009, 0.8448, 0.3073, 0.8086, 0.2353, 0.8114, 0.2281, 0.6898, 0.3978, 0.5992, 0.4405, 0.5898, 0.4218, 0.6712, 0.3604, 0.8545, 0.2927, 0.8487, 0.3009, 0.8114, 0.2281, 0.8152, 0.2197, 0.7662, 0.3613, 0.6898, 0.3978, 0.6712, 0.3604, 0.7395, 0.3082, 0.8572, 0.2825, 0.8545, 0.2927, 0.8152, 0.2197, 0.8155, 0.2118, 0.8086, 0.2353, 0.7979, 0.2479, 0.7521, 0.1874, 0.7609, 0.1723, 0.5898, 0.4218, 0.5084, 0.484, 0.5773, 0.4055, 0.9906, 0.004568, 0.8603, 0.08494, 0.8455, 0.06905, 0.8114, 0.2281, 0.8086, 0.2353, 0.7609, 0.1723, 0.763, 0.1646, 0.6712, 0.3604, 0.5898, 0.4218, 0.5773, 0.4055, 0.6463, 0.3277, 0.8152, 0.2197, 0.8114, 0.2281, 0.763, 0.1646, 0.7661, 0.1562, 0.7395, 0.3082, 0.6712, 0.3604, 0.6463, 0.3277, 0.704, 0.2619, 0.8155, 0.2118, 0.8152, 0.2197, 0.7661, 0.1562, 0.767, 0.1505, 0.746, 0.3043, 0.7395, 0.3082, 0.704, 0.2619, 0.7093, 0.2563, 0.8164, 0.1987, 0.8155, 0.2118, 0.767, 0.1505, 0.7695, 0.1436, 0.7601, 0.2857, 0.746, 0.3043, 0.7093, 0.2563, 0.7206, 0.2339, 0.8004, 0.1916, 0.8164, 0.1987, 0.7695, 0.1436, 0.7626, 0.1493, 0.7814, 0.2648, 0.7601, 0.2857, 0.7206, 0.2339, 0.7383, 0.2081, 0.8203, 0.1496, 0.8004, 0.1916, 0.7626, 0.1493, 0.7924, 0.1194, 0.7979, 0.2479, 0.7814, 0.2648, 0.7383, 0.2081, 0.7521, 0.1874, 0.8603, 0.08494, 0.8203, 0.1496, 0.7924, 0.1194, 0.8455, 0.06905, 0.7695, 0.1436, 0.767, 0.1505, 0.7113, 0.0965, 0.7194, 0.09126, 0.7206, 0.2339, 0.7093, 0.2563, 0.6648, 0.217, 0.6727, 0.1914, 0.7626, 0.1493, 0.7695, 0.1436, 0.7194, 0.09126, 0.7256, 0.1052, 0.7383, 0.2081, 0.7206, 0.2339, 0.6727, 0.1914, 0.6862, 0.1616, 0.7924, 0.1194, 0.7626, 0.1493, 0.7256, 0.1052, 0.7678, 0.08564, 0.7521, 0.1874, 0.7383, 0.2081, 0.6862, 0.1616, 0.6967, 0.1376, 0.8455, 0.06905, 0.7924, 0.1194, 0.7678, 0.08564, 0.8333, 0.05057, 0.7609, 0.1723, 0.7521, 0.1874, 0.6967, 0.1376, 0.7034, 0.1203, 0.5773, 0.4055, 0.5084, 0.484, 0.5621, 0.3921, 0.9906, 0.004568, 0.8455, 0.06905, 0.8333, 0.05057, 0.763, 0.1646, 0.7609, 0.1723, 0.7034, 0.1203, 0.7051, 0.1116, 0.6463, 0.3277, 0.5773, 0.4055, 0.5621, 0.3921, 0.616, 0.301, 0.7661, 0.1562, 0.763, 0.1646, 0.7051, 0.1116, 0.7083, 0.1023, 0.704, 0.2619, 0.6463, 0.3277, 0.616, 0.301, 0.6609, 0.2241, 0.767, 0.1505, 0.7661, 0.1562, 0.7083, 0.1023, 0.7113, 0.0965, 0.7093, 0.2563, 0.704, 0.2619, 0.6609, 0.2241, 0.6648, 0.217, 0.9906, 0.004568, 0.8333, 0.05057, 0.6226, 0.01688, 0.7051, 0.1116, 0.7034, 0.1203, 0.6377, 0.08094, 0.6388, 0.07084, 0.616, 0.301, 0.5621, 0.3921, 0.5448, 0.3823, 0.5816, 0.2813, 0.7083, 0.1023, 0.7051, 0.1116, 0.6388, 0.07084, 0.6417, 0.0592, 0.6609, 0.2241, 0.616, 0.301, 0.5816, 0.2813, 0.612, 0.1961, 0.7113, 0.0965, 0.7083, 0.1023, 0.6417, 0.0592, 0.6467, 0.04969, 0.6648, 0.217, 0.6609, 0.2241, 0.612, 0.1961, 0.6142, 0.188, 0.7194, 0.09126, 0.7113, 0.0965, 0.6467, 0.04969, 0.553, 0.02079, 0.6727, 0.1914, 0.6648, 0.217, 0.6142, 0.188, 0.6183, 0.1599, 0.7256, 0.1052, 0.7194, 0.09126, 0.553, 0.02079, 0.6876, 0.05664, 0.6862, 0.1616, 0.6727, 0.1914, 0.6183, 0.1599, 0.6268, 0.127, 0.7678, 0.08564, 0.7256, 0.1052, 0.6876, 0.05664, 0.7461, 0.04739, 0.6967, 0.1376, 0.6862, 0.1616, 0.6268, 0.127, 0.6334, 0.1003, 0.8333, 0.05057, 0.7678, 0.08564, 0.7461, 0.04739, 0.6226, 0.01688, 0.7034, 0.1203, 0.6967, 0.1376, 0.6334, 0.1003, 0.6377, 0.08094, 0.5621, 0.3921, 0.5084, 0.484, 0.5448, 0.3823, 0.6876, 0.05664, 0.553, 0.02079, 0.5221, -0.003188, 0.5465, 0.003619, 0.6268, 0.127, 0.6183, 0.1599, 0.5592, 0.1407, 0.5623, 0.1056, 0.7461, 0.04739, 0.6876, 0.05664, 0.5465, 0.003619, 0.5814, 0.00554, 0.6334, 0.1003, 0.6268, 0.127, 0.5623, 0.1056, 0.5646, 0.07713, 0.6226, 0.01688, 0.7461, 0.04739, 0.5814, 0.00554, 0.62, 0.007114, 0.6377, 0.08094, 0.6334, 0.1003, 0.5646, 0.07713, 0.5659, 0.05615, 0.5448, 0.3823, 0.5084, 0.484, 0.5261, 0.3763, 0.9906, 0.004568, 0.6226, 0.01688, 0.62, 0.007114, 0.6388, 0.07084, 0.6377, 0.08094, 0.5659, 0.05615, 0.5658, 0.04452, 0.5816, 0.2813, 0.5448, 0.3823, 0.5261, 0.3763, 0.5444, 0.2693, 0.6417, 0.0592, 0.6388, 0.07084, 0.5658, 0.04452, 0.5123, 0.0169, 0.612, 0.1961, 0.5816, 0.2813, 0.5444, 0.2693, 0.5591, 0.1792, 0.6467, 0.04969, 0.6417, 0.0592, 0.5123, 0.0169, 0.5138, 0.009722, 0.6142, 0.188, 0.612, 0.1961, 0.5591, 0.1792, 0.5594, 0.1703, 0.553, 0.02079, 0.6467, 0.04969, 0.5138, 0.009722, 0.5221, -0.003188, 0.6183, 0.1599, 0.6142, 0.188, 0.5594, 0.1703, 0.5592, 0.1407, 0.5444, 0.2693, 0.5261, 0.3763, 0.5067, 0.3745, 0.5057, 0.2656, 0.5123, 0.0169, 0.5658, 0.04452, 0.4787, 0.01911, 0.4781, 0.01209, 0.5591, 0.1792, 0.5444, 0.2693, 0.5057, 0.2656, 0.5042, 0.174, 0.5138, 0.009722, 0.5123, 0.0169, 0.4781, 0.01209, 0.4779, 0.002441, 0.5594, 0.1703, 0.5591, 0.1792, 0.5042, 0.174, 0.5025, 0.1648, 0.5221, -0.003188, 0.5138, 0.009722, 0.4779, 0.002441, 0.4782, -0.00612, 0.5592, 0.1407, 0.5594, 0.1703, 0.5025, 0.1648, 0.4978, 0.1344, 0.5465, 0.003619, 0.5221, -0.003188, 0.4782, -0.00612, 0.538, -0.008168, 0.5623, 0.1056, 0.5592, 0.1407, 0.4978, 0.1344, 0.4951, 0.09852, 0.5814, 0.00554, 0.5465, 0.003619, 0.538, -0.008168, 0.5781, -0.005824, 0.5646, 0.07713, 0.5623, 0.1056, 0.4951, 0.09852, 0.4928, 0.06923, 0.62, 0.007114, 0.5814, 0.00554, 0.5781, -0.005824, 0.6192, -0.003293, 0.5659, 0.05615, 0.5646, 0.07713, 0.4928, 0.06923, 0.4907, 0.04747, 0.5261, 0.3763, 0.5084, 0.484, 0.5067, 0.3745, 0.9906, 0.004568, 0.62, 0.007114, 0.6192, -0.003293, 0.5658, 0.04452, 0.5659, 0.05615, 0.4907, 0.04747, 0.4787, 0.01911, 0.4951, 0.09852, 0.4978, 0.1344, 0.4364, 0.1415, 0.4278, 0.1061, 0.3774, -0.008291, 0.4185, -0.01035, 0.4042, 0.003506, 0.3713, 0.002011, 0.4928, 0.06923, 0.4951, 0.09852, 0.4278, 0.1061, 0.4207, 0.07712, 0.3355, -0.01372, 0.3774, -0.008291, 0.3713, 0.002011, 0.3332, -0.003277, 0.4907, 0.04747, 0.4928, 0.06923, 0.4207, 0.07712, 0.4149, 0.05564, 0.5067, 0.3745, 0.5084, 0.484, 0.4874, 0.3769, 0.006085, 0.007366, 0.3355, -0.01372, 0.3332, -0.003277, 0.4787, 0.01911, 0.4907, 0.04747, 0.4149, 0.05564, 0.4452, 0.02275, 0.5057, 0.2656, 0.5067, 0.3745, 0.4874, 0.3769, 0.467, 0.2702, 0.4781, 0.01209, 0.4787, 0.01911, 0.4452, 0.02275, 0.4428, 0.01623, 0.5042, 0.174, 0.5057, 0.2656, 0.467, 0.2702, 0.4493, 0.1806, 0.4779, 0.002441, 0.4781, 0.01209, 0.4428, 0.01623, 0.4391, 0.00882, 0.5025, 0.1648, 0.5042, 0.174, 0.4493, 0.1806, 0.4457, 0.1715, 0.4782, -0.00612, 0.4779, 0.002441, 0.4391, 0.00882, 0.4274, -0.004891, 0.4978, 0.1344, 0.5025, 0.1648, 0.4457, 0.1715, 0.4364, 0.1415, 0.4185, -0.01035, 0.4782, -0.00612, 0.4274, -0.004891, 0.4042, 0.003506, 0.4428, 0.01623, 0.4452, 0.02275, 0.3361, 0.06932, 0.3284, 0.05686, 0.4493, 0.1806, 0.467, 0.2702, 0.4299, 0.283, 0.3967, 0.1989, 0.4391, 0.00882, 0.4428, 0.01623, 0.3284, 0.05686, 0.3181, 0.04651, 0.4457, 0.1715, 0.4493, 0.1806, 0.3967, 0.1989, 0.391, 0.1903, 0.4274, -0.004891, 0.4391, 0.00882, 0.3181, 0.04651, 0.3964, 0.01884, 0.4364, 0.1415, 0.4457, 0.1715, 0.391, 0.1903, 0.3774, 0.1616, 0.4042, 0.003506, 0.4274, -0.004891, 0.3964, 0.01884, 0.2714, 0.05266, 0.4278, 0.1061, 0.4364, 0.1415, 0.3774, 0.1616, 0.3631, 0.128, 0.3713, 0.002011, 0.4042, 0.003506, 0.2714, 0.05266, 0.3616, 0.01994, 0.4207, 0.07712, 0.4278, 0.1061, 0.3631, 0.128, 0.3513, 0.1005, 0.3332, -0.003277, 0.3713, 0.002011, 0.3616, 0.01994, 0.3292, 0.006296, 0.4149, 0.05564, 0.4207, 0.07712, 0.3513, 0.1005, 0.3422, 0.08027, 0.4874, 0.3769, 0.5084, 0.484, 0.4688, 0.3834, 0.006085, 0.007366, 0.3332, -0.003277, 0.3292, 0.006296, 0.4452, 0.02275, 0.4149, 0.05564, 0.3422, 0.08027, 0.3361, 0.06932, 0.467, 0.2702, 0.4874, 0.3769, 0.4688, 0.3834, 0.4299, 0.283, 0.3616, 0.01994, 0.2714, 0.05266, 0.2303, 0.09915, 0.1898, 0.07313, 0.3513, 0.1005, 0.3631, 0.128, 0.3034, 0.1634, 0.2875, 0.1383, 0.3292, 0.006296, 0.3616, 0.01994, 0.1898, 0.07313, 0.3239, 0.0148, 0.3422, 0.08027, 0.3513, 0.1005, 0.2875, 0.1383, 0.2755, 0.1199, 0.4688, 0.3834, 0.5084, 0.484, 0.4517, 0.3937, 0.006085, 0.007366, 0.3292, 0.006296, 0.3239, 0.0148, 0.3361, 0.06932, 0.3422, 0.08027, 0.2755, 0.1199, 0.2683, 0.1102, 0.4299, 0.283, 0.4688, 0.3834, 0.4517, 0.3937, 0.3958, 0.3035, 0.3284, 0.05686, 0.3361, 0.06932, 0.2683, 0.1102, 0.2599, 0.09995, 0.3967, 0.1989, 0.4299, 0.283, 0.3958, 0.3035, 0.3482, 0.2282, 0.3181, 0.04651, 0.3284, 0.05686, 0.2599, 0.09995, 0.2515, 0.09307, 0.391, 0.1903, 0.3967, 0.1989, 0.3482, 0.2282, 0.3407, 0.2205, 0.3964, 0.01884, 0.3181, 0.04651, 0.2515, 0.09307, 0.2383, 0.08659, 0.3774, 0.1616, 0.391, 0.1903, 0.3407, 0.2205, 0.323, 0.1941, 0.2714, 0.05266, 0.3964, 0.01884, 0.2383, 0.08659, 0.2303, 0.09915, 0.3631, 0.128, 0.3774, 0.1616, 0.323, 0.1941, 0.3034, 0.1634, 0.3482, 0.2282, 0.3958, 0.3035, 0.366, 0.331, 0.3059, 0.2672, 0.2515, 0.09307, 0.2599, 0.09995, 0.2004, 0.1546, 0.1937, 0.1476, 0.3407, 0.2205, 0.3482, 0.2282, 0.3059, 0.2672, 0.2968, 0.2609, 0.2383, 0.08659, 0.2515, 0.09307, 0.1937, 0.1476, 0.1861, 0.1395, 0.323, 0.1941, 0.3407, 0.2205, 0.2968, 0.2609, 0.2754, 0.2376, 0.2303, 0.09915, 0.2383, 0.08659, 0.1861, 0.1395, 0.1899, 0.1422, 0.3034, 0.1634, 0.323, 0.1941, 0.2754, 0.2376, 0.2512, 0.2109, 0.1898, 0.07313, 0.2303, 0.09915, 0.1899, 0.1422, 0.1608, 0.105, 0.2875, 0.1383, 0.3034, 0.1634, 0.2512, 0.2109, 0.2315, 0.189, 0.3239, 0.0148, 0.1898, 0.07313, 0.1608, 0.105, 0.3173, 0.0221, 0.2755, 0.1199, 0.2875, 0.1383, 0.2315, 0.189, 0.2171, 0.1728, 0.4517, 0.3937, 0.5084, 0.484, 0.4368, 0.4075, 0.006085, 0.007366, 0.3239, 0.0148, 0.3173, 0.0221, 0.2683, 0.1102, 0.2755, 0.1199, 0.2171, 0.1728, 0.2091, 0.1639, 0.3958, 0.3035, 0.4517, 0.3937, 0.4368, 0.4075, 0.366, 0.331, 0.2599, 0.09995, 0.2683, 0.1102, 0.2091, 0.1639, 0.2004, 0.1546, 0.2315, 0.189, 0.2512, 0.2109, 0.2083, 0.2687, 0.1855, 0.2506, 0.3173, 0.0221, 0.1608, 0.105, 0.1285, 0.1333, 0.09488, 0.05597, 0.2171, 0.1728, 0.2315, 0.189, 0.1855, 0.2506, 0.1688, 0.2369, 0.4368, 0.4075, 0.5084, 0.484, 0.4246, 0.4242, 0.006085, 0.007366, 0.3173, 0.0221, 0.09488, 0.05597, 0.2091, 0.1639, 0.2171, 0.1728, 0.1688, 0.2369, 0.1599, 0.2288, 0.366, 0.331, 0.4368, 0.4075, 0.4246, 0.4242, 0.3416, 0.3644, 0.2004, 0.1546, 0.2091, 0.1639, 0.1599, 0.2288, 0.1502, 0.2198, 0.3059, 0.2672, 0.366, 0.331, 0.3416, 0.3644, 0.2714, 0.3147, 0.1937, 0.1476, 0.2004, 0.1546, 0.1502, 0.2198, 0.1428, 0.2102, 0.2968, 0.2609, 0.3059, 0.2672, 0.2714, 0.3147, 0.2608, 0.31, 0.1861, 0.1395, 0.1937, 0.1476, 0.1428, 0.2102, 0.1366, 0.1964, 0.2754, 0.2376, 0.2968, 0.2609, 0.2608, 0.31, 0.2364, 0.2906, 0.1899, 0.1422, 0.1861, 0.1395, 0.1366, 0.1964, 0.148, 0.1844, 0.2512, 0.2109, 0.2754, 0.2376, 0.2364, 0.2906, 0.2083, 0.2687, 0.1608, 0.105, 0.1899, 0.1422, 0.148, 0.1844, 0.1285, 0.1333, 0.1428, 0.2102, 0.1502, 0.2198, 0.111, 0.2949, 0.09803, 0.283, 0.2608, 0.31, 0.2714, 0.3147, 0.2459, 0.3686, 0.2342, 0.366, 0.1366, 0.1964, 0.1428, 0.2102, 0.09803, 0.283, 0.08728, 0.2619, 0.2364, 0.2906, 0.2608, 0.31, 0.2342, 0.366, 0.2075, 0.3509, 0.148, 0.1844, 0.1366, 0.1964, 0.08728, 0.2619, 0.1019, 0.2281, 0.2083, 0.2687, 0.2364, 0.2906, 0.2075, 0.3509, 0.1765, 0.3347, 0.1285, 0.1333, 0.148, 0.1844, 0.1019, 0.2281, 0.09196, 0.1581, 0.1855, 0.2506, 0.2083, 0.2687, 0.1765, 0.3347, 0.1512, 0.3211, 0.09488, 0.05597, 0.1285, 0.1333, 0.09196, 0.1581, 0.07497, 0.06656, 0.1688, 0.2369, 0.1855, 0.2506, 0.1512, 0.3211, 0.1325, 0.3103, 0.4246, 0.4242, 0.5084, 0.484, 0.4156, 0.4433, 0.006085, 0.007366, 0.09488, 0.05597, 0.07497, 0.06656, 0.1599, 0.2288, 0.1688, 0.2369, 0.1325, 0.3103, 0.1222, 0.3032, 0.3416, 0.3644, 0.4246, 0.4242, 0.4156, 0.4433, 0.3235, 0.4024, 0.1502, 0.2198, 0.1599, 0.2288, 0.1222, 0.3032, 0.111, 0.2949, 0.2714, 0.3147, 0.3416, 0.3644, 0.3235, 0.4024, 0.2459, 0.3686, 0.07497, 0.06656, 0.09196, 0.1581, 0.0499, 0.1788, 0.05318, 0.07327, 0.1325, 0.3103, 0.1512, 0.3211, 0.13, 0.3978, 0.1097, 0.3906, 0.4156, 0.4433, 0.5084, 0.484, 0.4102, 0.4639, 0.006085, 0.007366, 0.07497, 0.06656, 0.05318, 0.07327, 0.1222, 0.3032, 0.1325, 0.3103, 0.1097, 0.3906, 0.09791, 0.3852, 0.3235, 0.4024, 0.4156, 0.4433, 0.4102, 0.4639, 0.3126, 0.4435, 0.111, 0.2949, 0.1222, 0.3032, 0.09791, 0.3852, 0.0832, 0.379, 0.2459, 0.3686, 0.3235, 0.4024, 0.3126, 0.4435, 0.2305, 0.427, 0.09803, 0.283, 0.111, 0.2949, 0.0832, 0.379, 0.066, 0.3694, 0.2342, 0.366, 0.2459, 0.3686, 0.2305, 0.427, 0.2181, 0.4266, 0.08728, 0.2619, 0.09803, 0.283, 0.066, 0.3694, 0.03544, 0.3449, 0.2075, 0.3509, 0.2342, 0.366, 0.2181, 0.4266, 0.1899, 0.4164, 0.1019, 0.2281, 0.08728, 0.2619, 0.03544, 0.3449, 0.04717, 0.2751, 0.1765, 0.3347, 0.2075, 0.3509, 0.1899, 0.4164, 0.157, 0.4064, 0.09196, 0.1581, 0.1019, 0.2281, 0.04717, 0.2751, 0.0499, 0.1788, 0.1512, 0.3211, 0.1765, 0.3347, 0.157, 0.4064, 0.13, 0.3978, 0.03544, 0.3449, 0.066, 0.3694, 0.05306, 0.4642, -0.02676, 0.4722, 0.1899, 0.4164, 0.2181, 0.4266, 0.2132, 0.4895, 0.1844, 0.4844, 0.04717, 0.2751, 0.03544, 0.3449, -0.02676, 0.4722, -0.02406, 0.3266, 0.157, 0.4064, 0.1899, 0.4164, 0.1844, 0.4844, 0.1507, 0.481, 0.0499, 0.1788, 0.04717, 0.2751, -0.02406, 0.3266, 0.0009443, 0.1934, 0.13, 0.3978, 0.157, 0.4064, 0.1507, 0.481, 0.123, 0.4778, 0.05318, 0.07327, 0.0499, 0.1788, 0.0009443, 0.1934, 0.02996, 0.07549, 0.1097, 0.3906, 0.13, 0.3978, 0.123, 0.4778, 0.1021, 0.4746, 0.4102, 0.4639, 0.5084, 0.484, 0.4086, 0.4853, 0.006085, 0.007366, 0.05318, 0.07327, 0.02996, 0.07549, 0.09791, 0.3852, 0.1097, 0.3906, 0.1021, 0.4746, 0.08947, 0.4715, 0.3126, 0.4435, 0.4102, 0.4639, 0.4086, 0.4853, 0.3092, 0.4862, 0.0832, 0.379, 0.09791, 0.3852, 0.08947, 0.4715, 0.07226, 0.4689, 0.2305, 0.427, 0.3126, 0.4435, 0.3092, 0.4862, 0.2259, 0.4875, 0.066, 0.3694, 0.0832, 0.379, 0.07226, 0.4689, 0.05306, 0.4642, 0.2181, 0.4266, 0.2305, 0.427, 0.2259, 0.4875, 0.2132, 0.4895, 0.4086, 0.4853, 0.5084, 0.484, 0.4108, 0.5066, 0.01757, 0.9629, 0.02497, 0.8324, 0.04755, 0.8375, 0.08947, 0.4715, 0.1021, 0.4746, 0.1102, 0.5589, 0.09831, 0.5585, 0.3092, 0.4862, 0.4086, 0.4853, 0.4108, 0.5066, 0.3133, 0.5289, 0.07226, 0.4689, 0.08947, 0.4715, 0.09831, 0.5585, 0.0835, 0.5605, 0.2259, 0.4875, 0.3092, 0.4862, 0.3133, 0.5289, 0.2322, 0.5477, 0.05306, 0.4642, 0.07226, 0.4689, 0.0835, 0.5605, 0.06657, 0.5663, 0.2132, 0.4895, 0.2259, 0.4875, 0.2322, 0.5477, 0.2195, 0.5523, -0.02676, 0.4722, 0.05306, 0.4642, 0.06657, 0.5663, 0.03645, 0.5949, 0.1844, 0.4844, 0.2132, 0.4895, 0.2195, 0.5523, 0.1911, 0.5523, -0.009792, 0.6041, -0.02676, 0.4722, 0.03645, 0.5949, 0.05594, 0.6534, 0.1507, 0.481, 0.1844, 0.4844, 0.1911, 0.5523, 0.158, 0.5556, 0.01003, 0.7207, -0.009792, 0.6041, 0.05594, 0.6534, 0.05551, 0.7386, 0.123, 0.4778, 0.1507, 0.481, 0.158, 0.5556, 0.1308, 0.5578, 0.02497, 0.8324, 0.01003, 0.7207, 0.05551, 0.7386, 0.04755, 0.8375, 0.1021, 0.4746, 0.123, 0.4778, 0.1308, 0.5578, 0.1102, 0.5589, 0.1911, 0.5523, 0.2195, 0.5523, 0.237, 0.6126, 0.2099, 0.6175, 0.05594, 0.6534, 0.03645, 0.5949, 0.08948, 0.6746, 0.1072, 0.7005, 0.158, 0.5556, 0.1911, 0.5523, 0.2099, 0.6175, 0.1786, 0.6271, 0.05551, 0.7386, 0.05594, 0.6534, 0.1072, 0.7005, 0.09478, 0.7623, 0.1308, 0.5578, 0.158, 0.5556, 0.1786, 0.6271, 0.1529, 0.6345, 0.04755, 0.8375, 0.05551, 0.7386, 0.09478, 0.7623, 0.06839, 0.847, 0.1102, 0.5589, 0.1308, 0.5578, 0.1529, 0.6345, 0.1338, 0.6394, 0.4108, 0.5066, 0.5084, 0.484, 0.4167, 0.527, 0.01757, 0.9629, 0.04755, 0.8375, 0.06839, 0.847, 0.09831, 0.5585, 0.1102, 0.5589, 0.1338, 0.6394, 0.1233, 0.6411, 0.3133, 0.5289, 0.4108, 0.5066, 0.4167, 0.527, 0.3252, 0.5698, 0.0835, 0.5605, 0.09831, 0.5585, 0.1233, 0.6411, 0.112, 0.6455, 0.2322, 0.5477, 0.3133, 0.5289, 0.3252, 0.5698, 0.2486, 0.6056, 0.06657, 0.5663, 0.0835, 0.5605, 0.112, 0.6455, 0.09958, 0.6537, 0.2195, 0.5523, 0.2322, 0.5477, 0.2486, 0.6056, 0.237, 0.6126, 0.03645, 0.5949, 0.06657, 0.5663, 0.09958, 0.6537, 0.08948, 0.6746, 0.1233, 0.6411, 0.1338, 0.6394, 0.1709, 0.7129, 0.1617, 0.7158, 0.3252, 0.5698, 0.4167, 0.527, 0.4261, 0.5458, 0.3441, 0.6072, 0.112, 0.6455, 0.1233, 0.6411, 0.1617, 0.7158, 0.1521, 0.7209, 0.2486, 0.6056, 0.3252, 0.5698, 0.3441, 0.6072, 0.2752, 0.6588, 0.09958, 0.6537, 0.112, 0.6455, 0.1521, 0.7209, 0.1449, 0.7264, 0.237, 0.6126, 0.2486, 0.6056, 0.2752, 0.6588, 0.2648, 0.6679, 0.08948, 0.6746, 0.09958, 0.6537, 0.1449, 0.7264, 0.1394, 0.7386, 0.2099, 0.6175, 0.237, 0.6126, 0.2648, 0.6679, 0.2399, 0.6772, 0.1072, 0.7005, 0.08948, 0.6746, 0.1394, 0.7386, 0.1514, 0.7449, 0.1786, 0.6271, 0.2099, 0.6175, 0.2399, 0.6772, 0.2115, 0.6926, 0.09478, 0.7623, 0.1072, 0.7005, 0.1514, 0.7449, 0.129, 0.79, 0.1529, 0.6345, 0.1786, 0.6271, 0.2115, 0.6926, 0.1881, 0.7048, 0.06839, 0.847, 0.09478, 0.7623, 0.129, 0.79, 0.08705, 0.8602, 0.1338, 0.6394, 0.1529, 0.6345, 0.1881, 0.7048, 0.1709, 0.7129, 0.4167, 0.527, 0.5084, 0.484, 0.4261, 0.5458, 0.01757, 0.9629, 0.06839, 0.847, 0.08705, 0.8602, 0.1514, 0.7449, 0.1394, 0.7386, 0.1896, 0.7951, 0.1922, 0.7885, 0.2115, 0.6926, 0.2399, 0.6772, 0.28, 0.7293, 0.2554, 0.7497, 0.129, 0.79, 0.1514, 0.7449, 0.1922, 0.7885, 0.1592, 0.8211, 0.1881, 0.7048, 0.2115, 0.6926, 0.2554, 0.7497, 0.235, 0.7661, 0.08705, 0.8602, 0.129, 0.79, 0.1592, 0.8211, 0.1032, 0.8766, 0.1709, 0.7129, 0.1881, 0.7048, 0.235, 0.7661, 0.22, 0.7769, 0.4261, 0.5458, 0.5084, 0.484, 0.4387, 0.5621, 0.01757, 0.9629, 0.08705, 0.8602, 0.1032, 0.8766, 0.1617, 0.7158, 0.1709, 0.7129, 0.22, 0.7769, 0.2118, 0.7806, 0.3441, 0.6072, 0.4261, 0.5458, 0.4387, 0.5621, 0.3693, 0.6399, 0.1521, 0.7209, 0.1617, 0.7158, 0.2118, 0.7806, 0.2031, 0.7861, 0.2752, 0.6588, 0.3441, 0.6072, 0.3693, 0.6399, 0.3107, 0.7054, 0.1449, 0.7264, 0.1521, 0.7209, 0.2031, 0.7861, 0.1967, 0.789, 0.2648, 0.6679, 0.2752, 0.6588, 0.3107, 0.7054, 0.3018, 0.7161, 0.1394, 0.7386, 0.1449, 0.7264, 0.1967, 0.789, 0.1896, 0.7951, 0.2399, 0.6772, 0.2648, 0.6679, 0.3018, 0.7161, 0.28, 0.7293, 0.3693, 0.6399, 0.4387, 0.5621, 0.454, 0.5755, 0.3998, 0.6666, 0.2031, 0.7861, 0.2118, 0.7806, 0.2717, 0.834, 0.2635, 0.8411, 0.3107, 0.7054, 0.3693, 0.6399, 0.3998, 0.6666, 0.3539, 0.7433, 0.1967, 0.789, 0.2031, 0.7861, 0.2635, 0.8411, 0.2558, 0.843, 0.3018, 0.7161, 0.3107, 0.7054, 0.3539, 0.7433, 0.3467, 0.7553, 0.1896, 0.7951, 0.1967, 0.789, 0.2558, 0.843, 0.2432, 0.8482, 0.28, 0.7293, 0.3018, 0.7161, 0.3467, 0.7553, 0.3284, 0.7718, 0.1922, 0.7885, 0.1896, 0.7951, 0.2432, 0.8482, 0.2322, 0.8336, 0.2554, 0.7497, 0.28, 0.7293, 0.3284, 0.7718, 0.3085, 0.7957, 0.1592, 0.8211, 0.1922, 0.7885, 0.2322, 0.8336, 0.1863, 0.8561, 0.235, 0.7661, 0.2554, 0.7497, 0.3085, 0.7957, 0.2917, 0.8164, 0.1032, 0.8766, 0.1592, 0.8211, 0.1863, 0.8561, 0.1167, 0.8958, 0.22, 0.7769, 0.235, 0.7661, 0.2917, 0.8164, 0.2792, 0.8293, 0.4387, 0.5621, 0.5084, 0.484, 0.454, 0.5755, 0.01757, 0.9629, 0.1032, 0.8766, 0.1167, 0.8958, 0.2118, 0.7806, 0.22, 0.7769, 0.2792, 0.8293, 0.2717, 0.834, 0.3085, 0.7957, 0.3284, 0.7718, 0.3833, 0.8031, 0.3683, 0.8305, 0.1863, 0.8561, 0.2322, 0.8336, 0.2736, 0.8833, 0.2103, 0.8958, 0.2917, 0.8164, 0.3085, 0.7957, 0.3683, 0.8305, 0.3565, 0.8532, 0.1167, 0.8958, 0.1863, 0.8561, 0.2103, 0.8958, 0.1272, 0.9176, 0.2792, 0.8293, 0.2917, 0.8164, 0.3565, 0.8532, 0.3467, 0.8682, 0.454, 0.5755, 0.5084, 0.484, 0.4713, 0.5853, 0.01757, 0.9629, 0.1167, 0.8958, 0.1272, 0.9176, 0.2717, 0.834, 0.2792, 0.8293, 0.3467, 0.8682, 0.3403, 0.8741, 0.3998, 0.6666, 0.454, 0.5755, 0.4713, 0.5853, 0.4343, 0.6862, 0.2635, 0.8411, 0.2717, 0.834, 0.3403, 0.8741, 0.333, 0.882, 0.3539, 0.7433, 0.3998, 0.6666, 0.4343, 0.6862, 0.403, 0.7713, 0.2558, 0.843, 0.2635, 0.8411, 0.333, 0.882, 0.3228, 0.8918, 0.3467, 0.7553, 0.3539, 0.7433, 0.403, 0.7713, 0.3977, 0.7842, 0.2432, 0.8482, 0.2558, 0.843, 0.3228, 0.8918, 0.3043, 0.9009, 0.3284, 0.7718, 0.3467, 0.7553, 0.3977, 0.7842, 0.3833, 0.8031, 0.2322, 0.8336, 0.2432, 0.8482, 0.3043, 0.9009, 0.2736, 0.8833, 0.333, 0.882, 0.3403, 0.8741, 0.4153, 0.8991, 0.4103, 0.9103, 0.403, 0.7713, 0.4343, 0.6862, 0.4717, 0.6981, 0.4561, 0.7881, 0.3228, 0.8918, 0.333, 0.882, 0.4103, 0.9103, 0.4017, 0.9256, 0.3977, 0.7842, 0.403, 0.7713, 0.4561, 0.7881, 0.4528, 0.8016, 0.3043, 0.9009, 0.3228, 0.8918, 0.4017, 0.9256, 0.3829, 0.9505, 0.3833, 0.8031, 0.3977, 0.7842, 0.4528, 0.8016, 0.4428, 0.822, 0.2736, 0.8833, 0.3043, 0.9009, 0.3829, 0.9505, 0.3185, 0.9423, 0.3683, 0.8305, 0.3833, 0.8031, 0.4428, 0.822, 0.4335, 0.8515, 0.2103, 0.8958, 0.2736, 0.8833, 0.3185, 0.9423, 0.2308, 0.9417, 0.3565, 0.8532, 0.3683, 0.8305, 0.4335, 0.8515, 0.4265, 0.8754, 0.1272, 0.9176, 0.2103, 0.8958, 0.2308, 0.9417, 0.1341, 0.9415, 0.3467, 0.8682, 0.3565, 0.8532, 0.4265, 0.8754, 0.42, 0.8919, 0.4713, 0.5853, 0.5084, 0.484, 0.4901, 0.5912, 0.01757, 0.9629, 0.1272, 0.9176, 0.1341, 0.9415, 0.3403, 0.8741, 0.3467, 0.8682, 0.42, 0.8919, 0.4153, 0.8991, 0.4343, 0.6862, 0.4713, 0.5853, 0.4901, 0.5912, 0.4717, 0.6981, 0.2308, 0.9417, 0.3185, 0.9423, 0.3663, 0.9857, 0.2459, 0.9954, 0.4265, 0.8754, 0.4335, 0.8515, 0.5011, 0.8579, 0.499, 0.882, 0.1341, 0.9415, 0.2308, 0.9417, 0.2459, 0.9954, 0.137, 0.9672, 0.42, 0.8919, 0.4265, 0.8754, 0.499, 0.882, 0.4963, 0.8989, 0.4901, 0.5912, 0.5084, 0.484, 0.5095, 0.5929, 0.01757, 0.9629, 0.1341, 0.9415, 0.137, 0.9672, 0.4153, 0.8991, 0.42, 0.8919, 0.4963, 0.8989, 0.4937, 0.9066, 0.4717, 0.6981, 0.4901, 0.5912, 0.5095, 0.5929, 0.5105, 0.7016, 0.4103, 0.9103, 0.4153, 0.8991, 0.4937, 0.9066, 0.4921, 0.9193, 0.4561, 0.7881, 0.4717, 0.6981, 0.5105, 0.7016, 0.5111, 0.7933, 0.4017, 0.9256, 0.4103, 0.9103, 0.4921, 0.9193, 0.4889, 0.9337, 0.4528, 0.8016, 0.4561, 0.7881, 0.5111, 0.7933, 0.5099, 0.8068, 0.3829, 0.9505, 0.4017, 0.9256, 0.4889, 0.9337, 0.4973, 0.9864, 0.4428, 0.822, 0.4528, 0.8016, 0.5099, 0.8068, 0.5045, 0.8278, 0.3185, 0.9423, 0.3829, 0.9505, 0.4973, 0.9864, 0.3663, 0.9857, 0.4335, 0.8515, 0.4428, 0.822, 0.5045, 0.8278, 0.5011, 0.8579, 0.4889, 0.9337, 0.4921, 0.9193, 0.5742, 0.9064, 0.5785, 0.9192, 0.5099, 0.8068, 0.5111, 0.7933, 0.566, 0.7865, 0.5668, 0.7996, 0.4973, 0.9864, 0.4889, 0.9337, 0.5785, 0.9192, 0.6078, 0.9408, 0.5045, 0.8278, 0.5099, 0.8068, 0.5668, 0.7996, 0.566, 0.82, 0.6189, 0.984, 0.4973, 0.9864, 0.6078, 0.9408, 0.6583, 0.9172, 0.5011, 0.8579, 0.5045, 0.8278, 0.566, 0.82, 0.5685, 0.8494, 0.7192, 0.9604, 0.6189, 0.984, 0.6583, 0.9172, 0.7332, 0.9117, 0.499, 0.882, 0.5011, 0.8579, 0.5685, 0.8494, 0.5713, 0.8726, 0.816, 0.9392, 0.7192, 0.9604, 0.7332, 0.9117, 0.8197, 0.9152, 0.4963, 0.8989, 0.499, 0.882, 0.5713, 0.8726, 0.5722, 0.8887, 0.5095, 0.5929, 0.5084, 0.484, 0.5288, 0.5905, 0.9297, 0.9428, 0.816, 0.9392, 0.8197, 0.9152, 0.4937, 0.9066, 0.4963, 0.8989, 0.5722, 0.8887, 0.5719, 0.8956, 0.5105, 0.7016, 0.5095, 0.5929, 0.5288, 0.5905, 0.5491, 0.6968, 0.4921, 0.9193, 0.4937, 0.9066, 0.5719, 0.8956, 0.5742, 0.9064, 0.5111, 0.7933, 0.5105, 0.7016, 0.5491, 0.6968, 0.566, 0.7865, 0.8197, 0.9152, 0.7332, 0.9117, 0.7527, 0.8693, 0.8273, 0.893, 0.5722, 0.8887, 0.5713, 0.8726, 0.6402, 0.8477, 0.6444, 0.8622, 0.5288, 0.5905, 0.5084, 0.484, 0.5474, 0.5839, 0.9297, 0.9428, 0.8197, 0.9152, 0.8273, 0.893, 0.5719, 0.8956, 0.5722, 0.8887, 0.6444, 0.8622, 0.6457, 0.8675, 0.5491, 0.6968, 0.5288, 0.5905, 0.5474, 0.5839, 0.5862, 0.6838, 0.5742, 0.9064, 0.5719, 0.8956, 0.6457, 0.8675, 0.6498, 0.8748, 0.566, 0.7865, 0.5491, 0.6968, 0.5862, 0.6838, 0.6186, 0.768, 0.5785, 0.9192, 0.5742, 0.9064, 0.6498, 0.8748, 0.6558, 0.8799, 0.5668, 0.7996, 0.566, 0.7865, 0.6186, 0.768, 0.6212, 0.7803, 0.6078, 0.9408, 0.5785, 0.9192, 0.6558, 0.8799, 0.6753, 0.8864, 0.566, 0.82, 0.5668, 0.7996, 0.6212, 0.7803, 0.6248, 0.7993, 0.6583, 0.9172, 0.6078, 0.9408, 0.6753, 0.8864, 0.6981, 0.861, 0.5685, 0.8494, 0.566, 0.82, 0.6248, 0.7993, 0.633, 0.8266, 0.7332, 0.9117, 0.6583, 0.9172, 0.6981, 0.861, 0.7527, 0.8693, 0.5713, 0.8726, 0.5685, 0.8494, 0.633, 0.8266, 0.6402, 0.8477, 0.6212, 0.7803, 0.6186, 0.768, 0.6669, 0.7387, 0.6712, 0.7497, 0.6753, 0.8864, 0.6558, 0.8799, 0.7203, 0.8309, 0.7308, 0.8316, 0.6248, 0.7993, 0.6212, 0.7803, 0.6712, 0.7497, 0.6788, 0.7663, 0.6981, 0.861, 0.6753, 0.8864, 0.7308, 0.8316, 0.7359, 0.8128, 0.633, 0.8266, 0.6248, 0.7993, 0.6788, 0.7663, 0.6921, 0.7905, 0.7527, 0.8693, 0.6981, 0.861, 0.7359, 0.8128, 0.7759, 0.8323, 0.6402, 0.8477, 0.633, 0.8266, 0.6921, 0.7905, 0.7032, 0.8087, 0.8273, 0.893, 0.7527, 0.8693, 0.7759, 0.8323, 0.8382, 0.8729, 0.6444, 0.8622, 0.6402, 0.8477, 0.7032, 0.8087, 0.71, 0.8211, 0.5474, 0.5839, 0.5084, 0.484, 0.5644, 0.5736, 0.9297, 0.9428, 0.8273, 0.893, 0.8382, 0.8729, 0.6457, 0.8675, 0.6444, 0.8622, 0.71, 0.8211, 0.712, 0.8247, 0.5862, 0.6838, 0.5474, 0.5839, 0.5644, 0.5736, 0.6202, 0.663, 0.6498, 0.8748, 0.6457, 0.8675, 0.712, 0.8247, 0.7163, 0.8294, 0.6186, 0.768, 0.5862, 0.6838, 0.6202, 0.663, 0.6669, 0.7387, 0.6558, 0.8799, 0.6498, 0.8748, 0.7163, 0.8294, 0.7203, 0.8309, 0.71, 0.8211, 0.7032, 0.8087, 0.7579, 0.7573, 0.7668, 0.7673, 0.5644, 0.5736, 0.5084, 0.484, 0.5792, 0.5597, 0.9297, 0.9428, 0.8382, 0.8729, 0.852, 0.8553, 0.712, 0.8247, 0.71, 0.8211, 0.7668, 0.7673, 0.7694, 0.7699, 0.6202, 0.663, 0.5644, 0.5736, 0.5792, 0.5597, 0.6498, 0.6355, 0.7163, 0.8294, 0.712, 0.8247, 0.7694, 0.7699, 0.7735, 0.7734, 0.6669, 0.7387, 0.6202, 0.663, 0.6498, 0.6355, 0.7091, 0.6996, 0.7203, 0.8309, 0.7163, 0.8294, 0.7735, 0.7734, 0.7754, 0.7749, 0.6712, 0.7497, 0.6669, 0.7387, 0.7091, 0.6996, 0.7148, 0.709, 0.7308, 0.8316, 0.7203, 0.8309, 0.7754, 0.7749, 0.7799, 0.777, 0.6788, 0.7663, 0.6712, 0.7497, 0.7148, 0.709, 0.726, 0.7224, 0.7359, 0.8128, 0.7308, 0.8316, 0.7799, 0.777, 0.7732, 0.7685, 0.6921, 0.7905, 0.6788, 0.7663, 0.726, 0.7224, 0.7437, 0.7426, 0.7759, 0.8323, 0.7359, 0.8128, 0.7732, 0.7685, 0.8022, 0.7995, 0.7032, 0.8087, 0.6921, 0.7905, 0.7437, 0.7426, 0.7579, 0.7573, 0.8382, 0.8729, 0.7759, 0.8323, 0.8022, 0.7995, 0.852, 0.8553, 0.7799, 0.777, 0.7754, 0.7749, 0.8231, 0.7116, 0.8258, 0.7192, 0.726, 0.7224, 0.7148, 0.709, 0.7503, 0.6598, 0.7643, 0.6694, 0.7732, 0.7685, 0.7799, 0.777, 0.8258, 0.7192, 0.8118, 0.7251, 0.7437, 0.7426, 0.726, 0.7224, 0.7643, 0.6694, 0.7862, 0.6847, 0.8022, 0.7995, 0.7732, 0.7685, 0.8118, 0.7251, 0.8319, 0.77, 0.7579, 0.7573, 0.7437, 0.7426, 0.7862, 0.6847, 0.8023, 0.6954, 0.852, 0.8553, 0.8022, 0.7995, 0.8319, 0.77, 0.8683, 0.8406, 0.7668, 0.7673, 0.7579, 0.7573, 0.8023, 0.6954, 0.8134, 0.7029, 0.5792, 0.5597, 0.5084, 0.484, 0.5913, 0.543, 0.9297, 0.9428, 0.852, 0.8553, 0.8683, 0.8406, 0.7694, 0.7699, 0.7668, 0.7673, 0.8134, 0.7029, 0.8166, 0.7048, 0.6498, 0.6355, 0.5792, 0.5597, 0.5913, 0.543, 0.674, 0.6021, 0.7735, 0.7734, 0.7694, 0.7699, 0.8166, 0.7048, 0.8212, 0.7079, 0.7091, 0.6996, 0.6498, 0.6355, 0.674, 0.6021, 0.7435, 0.6522, 0.7754, 0.7749, 0.7735, 0.7734, 0.8212, 0.7079, 0.8231, 0.7116, 0.7148, 0.709, 0.7091, 0.6996, 0.7435, 0.6522, 0.7503, 0.6598, 0.5913, 0.543, 0.5084, 0.484, 0.6002, 0.524, 0.9297, 0.9428, 0.8683, 0.8406, 0.8869, 0.8289, 0.8166, 0.7048, 0.8134, 0.7029, 0.8481, 0.63, 0.8523, 0.6308, 0.674, 0.6021, 0.5913, 0.543, 0.6002, 0.524, 0.6918, 0.5642, 0.8212, 0.7079, 0.8166, 0.7048, 0.8523, 0.6308, 0.8586, 0.6333, 0.7435, 0.6522, 0.674, 0.6021, 0.6918, 0.5642, 0.7688, 0.5984, 0.8231, 0.7116, 0.8212, 0.7079, 0.8586, 0.6333, 0.8635, 0.6391, 0.7503, 0.6598, 0.7435, 0.6522, 0.7688, 0.5984, 0.7763, 0.604, 0.8258, 0.7192, 0.8231, 0.7116, 0.8635, 0.6391, 0.8709, 0.6538, 0.7643, 0.6694, 0.7503, 0.6598, 0.7763, 0.604, 0.7925, 0.6091, 0.8118, 0.7251, 0.8258, 0.7192, 0.8709, 0.6538, 0.8543, 0.6805, 0.7862, 0.6847, 0.7643, 0.6694, 0.7925, 0.6091, 0.8167, 0.6185, 0.8319, 0.77, 0.8118, 0.7251, 0.8543, 0.6805, 0.8658, 0.7437, 0.8023, 0.6954, 0.7862, 0.6847, 0.8167, 0.6185, 0.8356, 0.6255, 0.8683, 0.8406, 0.8319, 0.77, 0.8658, 0.7437, 0.8869, 0.8289, 0.8134, 0.7029, 0.8023, 0.6954, 0.8356, 0.6255, 0.8481, 0.63, 0.7925, 0.6091, 0.7763, 0.604, 0.792, 0.5438, 0.8094, 0.5441, 0.8543, 0.6805, 0.8709, 0.6538, 0.9178, 0.5724, 0.9046, 0.6324, 0.8167, 0.6185, 0.7925, 0.6091, 0.8094, 0.5441, 0.8348, 0.5474, 0.8658, 0.7437, 0.8543, 0.6805, 0.9046, 0.6324, 0.9051, 0.7211, 0.8356, 0.6255, 0.8167, 0.6185, 0.8348, 0.5474, 0.8561, 0.5496, 0.8869, 0.8289, 0.8658, 0.7437, 0.9051, 0.7211, 0.9075, 0.8209, 0.8481, 0.63, 0.8356, 0.6255, 0.8561, 0.5496, 0.8695, 0.5507, 0.6002, 0.524, 0.5084, 0.484, 0.6056, 0.5034, 0.9297, 0.9428, 0.8869, 0.8289, 0.9075, 0.8209, 0.8523, 0.6308, 0.8481, 0.63, 0.8695, 0.5507, 0.8747, 0.5501, 0.6918, 0.5642, 0.6002, 0.524, 0.6056, 0.5034, 0.7025, 0.5232, 0.8586, 0.6333, 0.8523, 0.6308, 0.8747, 0.5501, 0.8833, 0.5506, 0.7688, 0.5984, 0.6918, 0.5642, 0.7025, 0.5232, 0.7842, 0.5402, 0.8635, 0.6391, 0.8586, 0.6333, 0.8833, 0.5506, 0.8938, 0.5552, 0.7763, 0.604, 0.7688, 0.5984, 0.7842, 0.5402, 0.792, 0.5438, 0.8709, 0.6538, 0.8635, 0.6391, 0.8938, 0.5552, 0.9178, 0.5724, 0.8747, 0.5501, 0.8695, 0.5507, 0.8762, 0.4681, 0.8819, 0.4655, 0.7025, 0.5232, 0.6056, 0.5034, 0.6072, 0.4821, 0.7057, 0.4807, 0.8833, 0.5506, 0.8747, 0.5501, 0.8819, 0.4655, 0.8919, 0.463, 0.7842, 0.5402, 0.7025, 0.5232, 0.7057, 0.4807, 0.789, 0.4797, 0.8938, 0.5552, 0.8833, 0.5506, 0.8919, 0.463, 0.906, 0.4638, 0.792, 0.5438, 0.7842, 0.5402, 0.789, 0.4797, 0.7966, 0.4814, 0.9178, 0.5724, 0.8938, 0.5552, 0.906, 0.4638, 0.9723, 0.4502, 0.8094, 0.5441, 0.792, 0.5438, 0.7966, 0.4814, 0.8145, 0.4768, 0.9046, 0.6324, 0.9178, 0.5724, 0.9723, 0.4502, 0.9699, 0.5795, 0.8348, 0.5474, 0.8094, 0.5441, 0.8145, 0.4768, 0.8414, 0.4738, 0.9051, 0.7211, 0.9046, 0.6324, 0.9699, 0.5795, 0.9512, 0.7039, 0.8561, 0.5496, 0.8348, 0.5474, 0.8414, 0.4738, 0.862, 0.4706, 0.9075, 0.8209, 0.9051, 0.7211, 0.9512, 0.7039, 0.9297, 0.8171, 0.8695, 0.5507, 0.8561, 0.5496, 0.862, 0.4706, 0.8762, 0.4681, 0.6056, 0.5034, 0.5084, 0.484, 0.6072, 0.4821, 0.9297, 0.9428, 0.9075, 0.8209, 0.9297, 0.8171, 0.9496, 0.3266, 0.9723, 0.4502, 0.9124, 0.336, 0.8889, 0.2796, 0.8414, 0.4738, 0.8145, 0.4768, 0.8086, 0.4095, 0.8343, 0.4, 0.9304, 0.2177, 0.9496, 0.3266, 0.8889, 0.2796, 0.8882, 0.1998, 0.862, 0.4706, 0.8414, 0.4738, 0.8343, 0.4, 0.8538, 0.3921, 0.918, 0.1129, 0.9304, 0.2177, 0.8882, 0.1998, 0.8969, 0.1074, 0.8762, 0.4681, 0.862, 0.4706, 0.8538, 0.3921, 0.8678, 0.3858, 0.6072, 0.4821, 0.5084, 0.484, 0.6051, 0.4609, 0.9906, 0.004568, 0.918, 0.1129, 0.8969, 0.1074, 0.8819, 0.4655, 0.8762, 0.4681, 0.8678, 0.3858, 0.873, 0.3811, 0.7057, 0.4807, 0.6072, 0.4821, 0.6051, 0.4609, 0.7013, 0.4385, 0.8919, 0.463, 0.8819, 0.4655, 0.873, 0.3811, 0.8821, 0.3747, 0.789, 0.4797, 0.7057, 0.4807, 0.7013, 0.4385, 0.7831, 0.4193, 0.906, 0.4638, 0.8919, 0.463, 0.8821, 0.3747, 0.8887, 0.3664, 0.7966, 0.4814, 0.789, 0.4797, 0.7831, 0.4193, 0.7911, 0.4191, 0.9723, 0.4502, 0.906, 0.4638, 0.8887, 0.3664, 0.9124, 0.336, 0.8145, 0.4768, 0.7966, 0.4814, 0.7911, 0.4191, 0.8086, 0.4095])
me_sphere.materials.append(mat_material_001)
me_sphere.use_remesh_preserve_volume = False
me_sphere.use_remesh_preserve_attributes = False
me_sphere.use_mirror_vertex_groups = False
me_sphere.update()

# ---- objects
ob_sphere = bpy.data.objects.new('Sphere', me_sphere)
ob_lamp = bpy.data.objects.new('Lamp', light_lamp)
ob_camera = bpy.data.objects.new('Camera', cam_camera)

# ---- transforms, parenting, visibility, modifiers, constraints
ob_sphere.location = (0.0, 0.0, 0.0)
ob_sphere.rotation_euler = (-1.536, 1.48, -1.558)
ob_sphere.lineart.crease_threshold = 0.0
_m = ob_sphere.modifiers.new('Subsurf', 'SUBSURF')
_m.uv_smooth = 'PRESERVE_CORNERS'
_m.render_levels = 3
_m.show_only_control_edges = False
ob_lamp.location = (3.509, -0.317, 2.035)
ob_lamp.rotation_euler = (0.6503, 0.05522, 1.866)
ob_lamp.lock_rotations_4d = False
ob_lamp.empty_display_type = 'ARROWS'
ob_lamp.color = (0.0, 0.0, 0.0, 0.0)
ob_lamp.lineart.crease_threshold = 0.0
ob_camera.location = (6.831, -1.302, 3.71)
ob_camera.rotation_euler = (1.109, -0.0, 1.367)
ob_camera.lock_rotations_4d = False
ob_camera.empty_display_type = 'ARROWS'
ob_camera.color = (0.0, 0.0, 0.0, 0.0)
ob_camera.display_type = 'WIRE'
ob_camera.lineart.crease_threshold = 0.0

# ---- collection membership
col_collection_1.objects.link(ob_sphere)
col_collection_1.objects.link(ob_lamp)
col_collection_1.objects.link(ob_camera)

# ---- scene / render settings (as saved in the file)
scene.camera = ob_camera
scene.frame_start = 1; scene.frame_end = 250; scene.frame_set(1)
scene.render.engine = 'CYCLES'
scene.render.resolution_percentage = 50
scene.render.dither_intensity = 0.0
scene.cycles.use_denoising = False
scene.cycles.samples = 512
scene.cycles.sampling_pattern = 'TABULATED_SOBOL'
scene.cycles.use_adaptive_sampling = False
scene.cycles.use_light_tree = False
scene.cycles.blur_glossy = 0.0
scene.cycles.max_bounces = 32
scene.cycles.film_exposure = 3.04
scene.cycles.sample_clamp_indirect = 0.0
scene.view_settings.view_transform = 'Standard'
bpy.context.view_layer.update()
